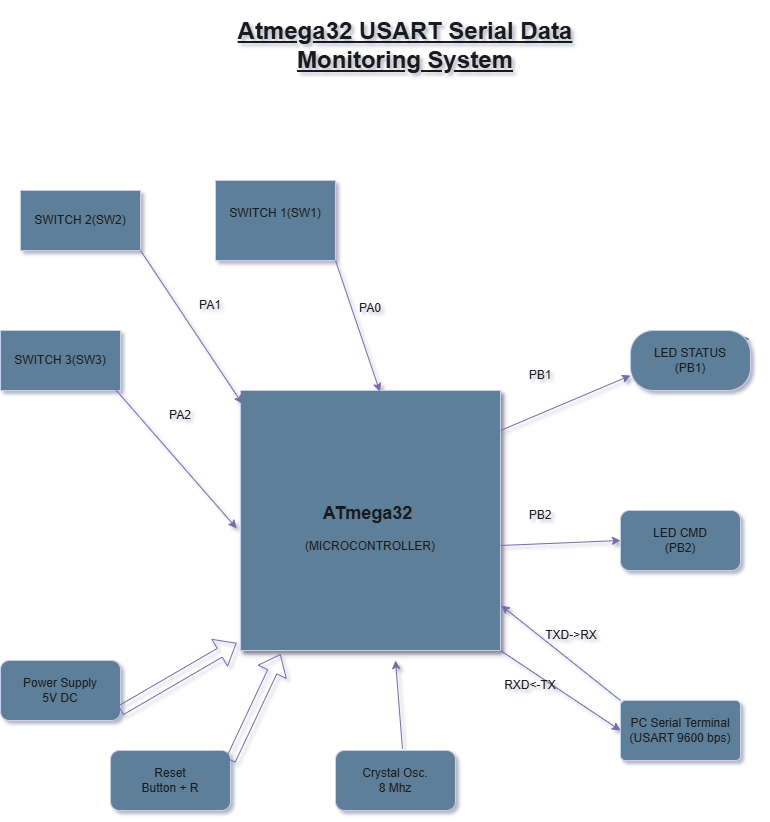

The diagram above was exported from draw.io. Its source (the exported page's mxGraphModel, read from the mxfile embedded in the PNG):
<mxGraphModel dx="1005" dy="552" grid="1" gridSize="10" guides="1" tooltips="1" connect="1" arrows="1" fold="1" page="1" pageScale="1" pageWidth="850" pageHeight="1100" background="#ffffff" math="0" shadow="1">
  <root>
    <mxCell id="0" />
    <mxCell id="1" parent="0" />
    <mxCell id="CZakQoa9BO07hYHFVcpL-1" parent="1" style="whiteSpace=wrap;html=1;aspect=fixed;shadow=1;labelBackgroundColor=none;fillColor=#5D7F99;strokeColor=#D0CEE2;fontColor=#1A1A1A;" value="&lt;h2&gt;ATmega32&amp;nbsp;&lt;/h2&gt;&lt;div&gt;(MICROCONTROLLER)&lt;/div&gt;" vertex="1">
      <mxGeometry height="260" width="260" x="260" y="400" as="geometry" />
    </mxCell>
    <mxCell id="CZakQoa9BO07hYHFVcpL-3" parent="1" style="rounded=1;whiteSpace=wrap;html=1;labelBackgroundColor=none;fillColor=#5D7F99;strokeColor=#D0CEE2;fontColor=#1A1A1A;" value="LED CMD&lt;div&gt;(PB2)&lt;/div&gt;" vertex="1">
      <mxGeometry height="60" width="120" x="640" y="520" as="geometry" />
    </mxCell>
    <mxCell id="CZakQoa9BO07hYHFVcpL-4" parent="1" style="rounded=1;whiteSpace=wrap;html=1;arcSize=8;labelBackgroundColor=none;fillColor=#5D7F99;strokeColor=#D0CEE2;fontColor=#1A1A1A;" value="PC Serial Terminal&lt;div&gt;(USART 9600 bps)&lt;/div&gt;" vertex="1">
      <mxGeometry height="60" width="120" x="640" y="710" as="geometry" />
    </mxCell>
    <mxCell id="CZakQoa9BO07hYHFVcpL-5" parent="1" style="rounded=1;whiteSpace=wrap;html=1;labelBackgroundColor=none;fillColor=#5D7F99;strokeColor=#D0CEE2;fontColor=#1A1A1A;" value="Crystal Osc.&lt;div&gt;8 Mhz&lt;/div&gt;" vertex="1">
      <mxGeometry height="60" width="120" x="355" y="760" as="geometry" />
    </mxCell>
    <mxCell id="CZakQoa9BO07hYHFVcpL-6" parent="1" style="rounded=1;whiteSpace=wrap;html=1;labelBackgroundColor=none;fillColor=#5D7F99;strokeColor=#D0CEE2;fontColor=#1A1A1A;" value="Reset&lt;div&gt;Button + R&lt;/div&gt;" vertex="1">
      <mxGeometry height="60" width="120" x="130" y="760" as="geometry" />
    </mxCell>
    <mxCell id="CZakQoa9BO07hYHFVcpL-7" parent="1" style="rounded=1;whiteSpace=wrap;html=1;labelBackgroundColor=none;fillColor=#5D7F99;strokeColor=#D0CEE2;fontColor=#1A1A1A;" value="Power Supply&lt;div&gt;5V DC&lt;/div&gt;" vertex="1">
      <mxGeometry height="60" width="120" x="20" y="670" as="geometry" />
    </mxCell>
    <mxCell id="CZakQoa9BO07hYHFVcpL-8" parent="1" style="rounded=0;whiteSpace=wrap;html=1;labelBackgroundColor=none;fillColor=#5D7F99;strokeColor=#D0CEE2;fontColor=#1A1A1A;" value="SWITCH 2(SW2)" vertex="1">
      <mxGeometry height="60" width="120" x="40" y="200" as="geometry" />
    </mxCell>
    <mxCell id="CZakQoa9BO07hYHFVcpL-9" parent="1" style="rounded=0;whiteSpace=wrap;html=1;labelBackgroundColor=none;fillColor=#5D7F99;strokeColor=#D0CEE2;fontColor=#1A1A1A;" value="SWITCH 3(SW3)" vertex="1">
      <mxGeometry height="60" width="120" x="20" y="340" as="geometry" />
    </mxCell>
    <mxCell id="CZakQoa9BO07hYHFVcpL-10" parent="1" style="rounded=0;whiteSpace=wrap;html=1;labelBackgroundColor=none;fillColor=#5D7F99;strokeColor=#D0CEE2;fontColor=#1A1A1A;" value="SWITCH 1(SW1)&lt;div&gt;&lt;br&gt;&lt;/div&gt;" vertex="1">
      <mxGeometry height="80" width="120" x="235" y="190" as="geometry" />
    </mxCell>
    <mxCell id="CZakQoa9BO07hYHFVcpL-14" edge="1" parent="1" source="CZakQoa9BO07hYHFVcpL-10" style="endArrow=classic;html=1;rounded=0;exitX=1;exitY=1;exitDx=0;exitDy=0;entryX=0.536;entryY=0.004;entryDx=0;entryDy=0;entryPerimeter=0;labelBackgroundColor=none;strokeColor=#736CA8;fontColor=default;" target="CZakQoa9BO07hYHFVcpL-1" value="">
      <mxGeometry height="50" relative="1" width="50" as="geometry">
        <mxPoint x="370" y="390" as="sourcePoint" />
        <mxPoint x="420" y="340" as="targetPoint" />
      </mxGeometry>
    </mxCell>
    <mxCell id="CZakQoa9BO07hYHFVcpL-15" edge="1" parent="1" source="CZakQoa9BO07hYHFVcpL-8" style="endArrow=classic;html=1;rounded=0;exitX=1;exitY=1;exitDx=0;exitDy=0;entryX=0.007;entryY=0.051;entryDx=0;entryDy=0;entryPerimeter=0;labelBackgroundColor=none;strokeColor=#736CA8;fontColor=default;" target="CZakQoa9BO07hYHFVcpL-1" value="">
      <mxGeometry height="50" relative="1" width="50" as="geometry">
        <mxPoint x="200" y="415" as="sourcePoint" />
        <mxPoint x="270" y="430" as="targetPoint" />
      </mxGeometry>
    </mxCell>
    <mxCell id="CZakQoa9BO07hYHFVcpL-18" edge="1" parent="1" source="CZakQoa9BO07hYHFVcpL-9" style="endArrow=classic;html=1;rounded=0;exitX=0.944;exitY=0.95;exitDx=0;exitDy=0;exitPerimeter=0;entryX=-0.015;entryY=0.53;entryDx=0;entryDy=0;entryPerimeter=0;labelBackgroundColor=none;strokeColor=#736CA8;fontColor=default;" target="CZakQoa9BO07hYHFVcpL-1" value="">
      <mxGeometry height="50" relative="1" width="50" as="geometry">
        <Array as="points" />
        <mxPoint x="180" y="570" as="sourcePoint" />
        <mxPoint x="230" y="520" as="targetPoint" />
      </mxGeometry>
    </mxCell>
    <mxCell id="CZakQoa9BO07hYHFVcpL-19" edge="1" parent="1" style="endArrow=classic;html=1;rounded=0;entryX=-0.015;entryY=0.971;entryDx=0;entryDy=0;entryPerimeter=0;shape=flexArrow;labelBackgroundColor=none;strokeColor=#736CA8;fontColor=default;" target="CZakQoa9BO07hYHFVcpL-1" value="">
      <mxGeometry height="50" relative="1" width="50" as="geometry">
        <mxPoint x="140" y="720" as="sourcePoint" />
        <mxPoint x="190" y="670" as="targetPoint" />
      </mxGeometry>
    </mxCell>
    <mxCell id="CZakQoa9BO07hYHFVcpL-20" edge="1" parent="1" style="endArrow=classic;html=1;rounded=0;entryX=0.154;entryY=1.014;entryDx=0;entryDy=0;entryPerimeter=0;shape=flexArrow;labelBackgroundColor=none;strokeColor=#736CA8;fontColor=default;" target="CZakQoa9BO07hYHFVcpL-1" value="">
      <mxGeometry height="50" relative="1" width="50" as="geometry">
        <mxPoint x="250" y="770" as="sourcePoint" />
        <mxPoint x="300" y="720" as="targetPoint" />
      </mxGeometry>
    </mxCell>
    <mxCell id="CZakQoa9BO07hYHFVcpL-22" edge="1" parent="1" source="CZakQoa9BO07hYHFVcpL-5" style="endArrow=classic;html=1;rounded=0;exitX=0.558;exitY=-0.028;exitDx=0;exitDy=0;exitPerimeter=0;labelBackgroundColor=none;strokeColor=#736CA8;fontColor=default;" value="">
      <mxGeometry height="50" relative="1" width="50" as="geometry">
        <mxPoint x="400" y="750" as="sourcePoint" />
        <mxPoint x="415" y="670" as="targetPoint" />
      </mxGeometry>
    </mxCell>
    <mxCell id="CZakQoa9BO07hYHFVcpL-24" edge="1" parent="1" style="endArrow=classic;html=1;rounded=0;entryX=1.003;entryY=0.827;entryDx=0;entryDy=0;entryPerimeter=0;labelBackgroundColor=none;strokeColor=#736CA8;fontColor=default;" target="CZakQoa9BO07hYHFVcpL-1" value="">
      <mxGeometry height="50" relative="1" width="50" as="geometry">
        <mxPoint x="640" y="710" as="sourcePoint" />
        <mxPoint x="690" y="660" as="targetPoint" />
      </mxGeometry>
    </mxCell>
    <mxCell id="CZakQoa9BO07hYHFVcpL-28" edge="1" parent="1" style="endArrow=classic;html=1;rounded=0;entryX=0.992;entryY=0.137;entryDx=0;entryDy=0;entryPerimeter=0;labelBackgroundColor=none;strokeColor=#736CA8;fontColor=default;" target="CZakQoa9BO07hYHFVcpL-2" value="">
      <mxGeometry height="50" relative="1" width="50" as="geometry">
        <mxPoint x="650" y="360" as="sourcePoint" />
        <mxPoint x="548" y="466" as="targetPoint" />
      </mxGeometry>
    </mxCell>
    <mxCell id="CZakQoa9BO07hYHFVcpL-2" parent="1" style="rounded=1;whiteSpace=wrap;html=1;arcSize=38;labelBackgroundColor=none;fillColor=#5D7F99;strokeColor=#D0CEE2;fontColor=#1A1A1A;" value="LED STATUS&lt;div&gt;(PB1)&lt;/div&gt;" vertex="1">
      <mxGeometry height="60" width="120" x="650" y="340" as="geometry" />
    </mxCell>
    <mxCell id="CZakQoa9BO07hYHFVcpL-31" parent="1" style="text;html=1;whiteSpace=wrap;strokeColor=none;fillColor=none;align=center;verticalAlign=middle;rounded=0;labelBackgroundColor=none;fontColor=#1A1A1A;" value="&lt;h3&gt;&lt;br&gt;&lt;/h3&gt;" vertex="1">
      <mxGeometry height="30" width="60" x="370" y="390" as="geometry" />
    </mxCell>
    <mxCell id="CZakQoa9BO07hYHFVcpL-32" parent="1" style="text;html=1;whiteSpace=wrap;strokeColor=none;fillColor=none;align=center;verticalAlign=middle;rounded=0;labelBackgroundColor=none;fontColor=#1A1A1A;" value="PA0&lt;div&gt;&lt;br&gt;&lt;/div&gt;" vertex="1">
      <mxGeometry height="30" width="60" x="360" y="310" as="geometry" />
    </mxCell>
    <mxCell id="CZakQoa9BO07hYHFVcpL-33" parent="1" style="text;html=1;whiteSpace=wrap;strokeColor=none;fillColor=none;align=center;verticalAlign=middle;rounded=0;labelBackgroundColor=none;fontColor=#1A1A1A;" value="PA1" vertex="1">
      <mxGeometry height="30" width="60" x="200" y="300" as="geometry" />
    </mxCell>
    <mxCell id="CZakQoa9BO07hYHFVcpL-34" parent="1" style="text;html=1;whiteSpace=wrap;strokeColor=none;fillColor=none;align=center;verticalAlign=middle;rounded=0;labelBackgroundColor=none;fontColor=#1A1A1A;" value="PA2" vertex="1">
      <mxGeometry height="30" width="60" x="170" y="410" as="geometry" />
    </mxCell>
    <mxCell id="CZakQoa9BO07hYHFVcpL-35" edge="1" parent="1" style="endArrow=classic;html=1;rounded=0;entryX=0;entryY=0.75;entryDx=0;entryDy=0;labelBackgroundColor=none;strokeColor=#736CA8;fontColor=default;" target="CZakQoa9BO07hYHFVcpL-2" value="">
      <mxGeometry height="50" relative="1" width="50" as="geometry">
        <mxPoint x="520" y="440" as="sourcePoint" />
        <mxPoint x="570" y="390" as="targetPoint" />
      </mxGeometry>
    </mxCell>
    <mxCell id="CZakQoa9BO07hYHFVcpL-36" edge="1" parent="1" style="endArrow=classic;html=1;rounded=0;entryX=0;entryY=0.5;entryDx=0;entryDy=0;labelBackgroundColor=none;strokeColor=#736CA8;fontColor=default;" target="CZakQoa9BO07hYHFVcpL-3" value="">
      <mxGeometry height="50" relative="1" width="50" as="geometry">
        <mxPoint x="520" y="555" as="sourcePoint" />
        <mxPoint x="570" y="505" as="targetPoint" />
      </mxGeometry>
    </mxCell>
    <mxCell id="CZakQoa9BO07hYHFVcpL-39" edge="1" parent="1" style="endArrow=classic;html=1;rounded=0;entryX=0;entryY=0.5;entryDx=0;entryDy=0;labelBackgroundColor=none;strokeColor=#736CA8;fontColor=default;" target="CZakQoa9BO07hYHFVcpL-4" value="">
      <mxGeometry height="50" relative="1" width="50" as="geometry">
        <mxPoint x="520" y="660" as="sourcePoint" />
        <mxPoint x="570" y="610" as="targetPoint" />
      </mxGeometry>
    </mxCell>
    <mxCell id="CZakQoa9BO07hYHFVcpL-40" parent="1" style="text;html=1;whiteSpace=wrap;strokeColor=none;fillColor=none;align=center;verticalAlign=middle;rounded=0;labelBackgroundColor=none;fontColor=#1A1A1A;" value="PB1" vertex="1">
      <mxGeometry height="30" width="60" x="530" y="370" as="geometry" />
    </mxCell>
    <mxCell id="CZakQoa9BO07hYHFVcpL-41" parent="1" style="text;html=1;whiteSpace=wrap;strokeColor=none;fillColor=none;align=center;verticalAlign=middle;rounded=0;labelBackgroundColor=none;fontColor=#1A1A1A;" value="PB2" vertex="1">
      <mxGeometry height="30" width="60" x="530" y="510" as="geometry" />
    </mxCell>
    <mxCell id="CZakQoa9BO07hYHFVcpL-42" parent="1" style="text;html=1;whiteSpace=wrap;strokeColor=none;fillColor=none;align=center;verticalAlign=middle;rounded=0;labelBackgroundColor=none;fontColor=#1A1A1A;" value="TXD-&amp;gt;RX" vertex="1">
      <mxGeometry height="30" width="60" x="561" y="630" as="geometry" />
    </mxCell>
    <mxCell id="CZakQoa9BO07hYHFVcpL-44" edge="1" parent="1" style="endArrow=classic;html=1;rounded=0;labelBackgroundColor=none;strokeColor=#736CA8;fontColor=default;" value="">
      <mxGeometry height="50" relative="1" width="50" as="geometry">
        <mxPoint x="570" y="700" as="sourcePoint" />
        <mxPoint x="570" y="700" as="targetPoint" />
      </mxGeometry>
    </mxCell>
    <mxCell id="CZakQoa9BO07hYHFVcpL-46" parent="1" style="text;html=1;whiteSpace=wrap;strokeColor=none;fillColor=none;align=center;verticalAlign=middle;rounded=0;labelBackgroundColor=none;fontColor=#1A1A1A;" value="RXD&amp;lt;-TX" vertex="1">
      <mxGeometry height="30" width="60" x="520" y="680" as="geometry" />
    </mxCell>
    <mxCell id="CZakQoa9BO07hYHFVcpL-53" parent="1" style="text;html=1;whiteSpace=wrap;strokeColor=none;fillColor=none;align=center;verticalAlign=middle;rounded=0;labelBackgroundColor=none;fontColor=#1A1A1A;" value="&lt;h1&gt;&lt;u&gt;Atmega32 USART Serial Data Monitoring System&lt;/u&gt;&lt;/h1&gt;" vertex="1">
      <mxGeometry height="70" width="410" x="220" y="20" as="geometry" />
    </mxCell>
  </root>
</mxGraphModel>